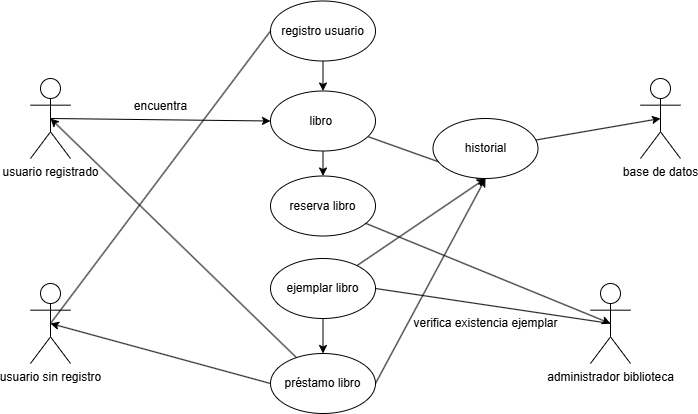

The diagram above was exported from draw.io. Its source (the exported page's mxGraphModel, read from the mxfile embedded in the PNG):
<mxGraphModel dx="1028" dy="516" grid="0" gridSize="10" guides="1" tooltips="1" connect="1" arrows="1" fold="1" page="1" pageScale="1" pageWidth="827" pageHeight="1169" background="#FFFFFF" math="0" shadow="0">
  <root>
    <mxCell id="0" />
    <mxCell id="1" parent="0" />
    <mxCell id="1utLJOHds1mRZBHDTrdA-1" value="usuario registrado" style="shape=umlActor;verticalLabelPosition=bottom;verticalAlign=top;html=1;outlineConnect=0;" vertex="1" parent="1">
      <mxGeometry x="110" y="120" width="40" height="80" as="geometry" />
    </mxCell>
    <mxCell id="1utLJOHds1mRZBHDTrdA-5" value="&lt;div&gt;administrador biblioteca&lt;/div&gt;" style="shape=umlActor;verticalLabelPosition=bottom;verticalAlign=top;html=1;outlineConnect=0;" vertex="1" parent="1">
      <mxGeometry x="670" y="325" width="40" height="80" as="geometry" />
    </mxCell>
    <mxCell id="1utLJOHds1mRZBHDTrdA-6" value="base de datos" style="shape=umlActor;verticalLabelPosition=bottom;verticalAlign=top;html=1;outlineConnect=0;" vertex="1" parent="1">
      <mxGeometry x="720" y="120" width="40" height="80" as="geometry" />
    </mxCell>
    <mxCell id="1utLJOHds1mRZBHDTrdA-7" value="registro usuario" style="ellipse;whiteSpace=wrap;html=1;" vertex="1" parent="1">
      <mxGeometry x="350" y="42.5" width="105" height="60" as="geometry" />
    </mxCell>
    <mxCell id="1utLJOHds1mRZBHDTrdA-35" style="edgeStyle=none;rounded=0;orthogonalLoop=1;jettySize=auto;html=1;entryX=0.5;entryY=1;entryDx=0;entryDy=0;" edge="1" parent="1" source="1utLJOHds1mRZBHDTrdA-8" target="1utLJOHds1mRZBHDTrdA-30">
      <mxGeometry relative="1" as="geometry" />
    </mxCell>
    <mxCell id="1utLJOHds1mRZBHDTrdA-8" value="libro&amp;nbsp;" style="ellipse;whiteSpace=wrap;html=1;" vertex="1" parent="1">
      <mxGeometry x="350" y="132.5" width="105" height="60" as="geometry" />
    </mxCell>
    <mxCell id="1utLJOHds1mRZBHDTrdA-34" style="edgeStyle=none;rounded=0;orthogonalLoop=1;jettySize=auto;html=1;entryX=0.5;entryY=1;entryDx=0;entryDy=0;" edge="1" parent="1" source="1utLJOHds1mRZBHDTrdA-9" target="1utLJOHds1mRZBHDTrdA-30">
      <mxGeometry relative="1" as="geometry" />
    </mxCell>
    <mxCell id="1utLJOHds1mRZBHDTrdA-9" value="ejemplar libro" style="ellipse;whiteSpace=wrap;html=1;" vertex="1" parent="1">
      <mxGeometry x="350" y="300" width="105" height="60" as="geometry" />
    </mxCell>
    <mxCell id="1utLJOHds1mRZBHDTrdA-10" value="reserva libro" style="ellipse;whiteSpace=wrap;html=1;" vertex="1" parent="1">
      <mxGeometry x="350" y="217.5" width="105" height="60" as="geometry" />
    </mxCell>
    <mxCell id="1utLJOHds1mRZBHDTrdA-33" style="edgeStyle=none;rounded=0;orthogonalLoop=1;jettySize=auto;html=1;exitX=1;exitY=0.5;exitDx=0;exitDy=0;entryX=0.5;entryY=1;entryDx=0;entryDy=0;" edge="1" parent="1" source="1utLJOHds1mRZBHDTrdA-11" target="1utLJOHds1mRZBHDTrdA-30">
      <mxGeometry relative="1" as="geometry" />
    </mxCell>
    <mxCell id="1utLJOHds1mRZBHDTrdA-11" value="préstamo libro" style="ellipse;whiteSpace=wrap;html=1;" vertex="1" parent="1">
      <mxGeometry x="350" y="395" width="105" height="60" as="geometry" />
    </mxCell>
    <mxCell id="1utLJOHds1mRZBHDTrdA-15" value="usuario sin registro" style="shape=umlActor;verticalLabelPosition=bottom;verticalAlign=top;html=1;outlineConnect=0;" vertex="1" parent="1">
      <mxGeometry x="110" y="325" width="40" height="80" as="geometry" />
    </mxCell>
    <mxCell id="1utLJOHds1mRZBHDTrdA-20" value="" style="endArrow=none;html=1;rounded=0;exitX=0.5;exitY=0.5;exitDx=0;exitDy=0;exitPerimeter=0;entryX=0;entryY=0.5;entryDx=0;entryDy=0;" edge="1" parent="1" source="1utLJOHds1mRZBHDTrdA-15" target="1utLJOHds1mRZBHDTrdA-7">
      <mxGeometry width="50" height="50" relative="1" as="geometry">
        <mxPoint x="190" y="365" as="sourcePoint" />
        <mxPoint x="240" y="315" as="targetPoint" />
      </mxGeometry>
    </mxCell>
    <mxCell id="1utLJOHds1mRZBHDTrdA-22" value="" style="endArrow=classic;html=1;rounded=0;exitX=0.5;exitY=1;exitDx=0;exitDy=0;entryX=0.5;entryY=0;entryDx=0;entryDy=0;" edge="1" parent="1" source="1utLJOHds1mRZBHDTrdA-7" target="1utLJOHds1mRZBHDTrdA-8">
      <mxGeometry width="50" height="50" relative="1" as="geometry">
        <mxPoint x="310" y="272.5" as="sourcePoint" />
        <mxPoint x="360" y="222.5" as="targetPoint" />
      </mxGeometry>
    </mxCell>
    <mxCell id="1utLJOHds1mRZBHDTrdA-23" value="" style="endArrow=classic;html=1;rounded=0;exitX=0.5;exitY=1;exitDx=0;exitDy=0;entryX=0.5;entryY=0;entryDx=0;entryDy=0;" edge="1" parent="1" source="1utLJOHds1mRZBHDTrdA-8" target="1utLJOHds1mRZBHDTrdA-10">
      <mxGeometry width="50" height="50" relative="1" as="geometry">
        <mxPoint x="470" y="212.5" as="sourcePoint" />
        <mxPoint x="520" y="162.5" as="targetPoint" />
      </mxGeometry>
    </mxCell>
    <mxCell id="1utLJOHds1mRZBHDTrdA-24" value="" style="endArrow=none;html=1;rounded=0;exitX=0.5;exitY=0.5;exitDx=0;exitDy=0;exitPerimeter=0;entryX=1;entryY=0.5;entryDx=0;entryDy=0;" edge="1" parent="1" source="1utLJOHds1mRZBHDTrdA-5" target="1utLJOHds1mRZBHDTrdA-9">
      <mxGeometry width="50" height="50" relative="1" as="geometry">
        <mxPoint x="310" y="310" as="sourcePoint" />
        <mxPoint x="360" y="260" as="targetPoint" />
      </mxGeometry>
    </mxCell>
    <mxCell id="1utLJOHds1mRZBHDTrdA-25" value="verifica existencia ejemplar" style="text;html=1;align=center;verticalAlign=middle;resizable=0;points=[];autosize=1;strokeColor=none;fillColor=none;rotation=0;" vertex="1" parent="1">
      <mxGeometry x="480" y="350" width="170" height="30" as="geometry" />
    </mxCell>
    <mxCell id="1utLJOHds1mRZBHDTrdA-27" value="" style="endArrow=classic;html=1;rounded=0;exitX=0.5;exitY=1;exitDx=0;exitDy=0;entryX=0.5;entryY=0;entryDx=0;entryDy=0;" edge="1" parent="1" source="1utLJOHds1mRZBHDTrdA-9" target="1utLJOHds1mRZBHDTrdA-11">
      <mxGeometry width="50" height="50" relative="1" as="geometry">
        <mxPoint x="310" y="275" as="sourcePoint" />
        <mxPoint x="360" y="225" as="targetPoint" />
      </mxGeometry>
    </mxCell>
    <mxCell id="1utLJOHds1mRZBHDTrdA-28" value="" style="endArrow=classic;html=1;rounded=0;exitX=0;exitY=0.5;exitDx=0;exitDy=0;entryX=0.5;entryY=0.5;entryDx=0;entryDy=0;entryPerimeter=0;" edge="1" parent="1" source="1utLJOHds1mRZBHDTrdA-11" target="1utLJOHds1mRZBHDTrdA-15">
      <mxGeometry width="50" height="50" relative="1" as="geometry">
        <mxPoint x="250" y="420" as="sourcePoint" />
        <mxPoint x="300" y="370" as="targetPoint" />
      </mxGeometry>
    </mxCell>
    <mxCell id="1utLJOHds1mRZBHDTrdA-29" style="edgeStyle=none;rounded=0;orthogonalLoop=1;jettySize=auto;html=1;entryX=0.5;entryY=0.5;entryDx=0;entryDy=0;entryPerimeter=0;" edge="1" parent="1" source="1utLJOHds1mRZBHDTrdA-10" target="1utLJOHds1mRZBHDTrdA-5">
      <mxGeometry relative="1" as="geometry" />
    </mxCell>
    <mxCell id="1utLJOHds1mRZBHDTrdA-30" value="historial" style="ellipse;whiteSpace=wrap;html=1;" vertex="1" parent="1">
      <mxGeometry x="512.5" y="160" width="105" height="60" as="geometry" />
    </mxCell>
    <mxCell id="1utLJOHds1mRZBHDTrdA-31" value="encuentra" style="text;html=1;align=center;verticalAlign=middle;resizable=0;points=[];autosize=1;strokeColor=none;fillColor=none;" vertex="1" parent="1">
      <mxGeometry x="200" y="132.5" width="80" height="30" as="geometry" />
    </mxCell>
    <mxCell id="1utLJOHds1mRZBHDTrdA-32" value="" style="endArrow=classic;html=1;rounded=0;exitX=0.5;exitY=0.5;exitDx=0;exitDy=0;exitPerimeter=0;entryX=0;entryY=0.5;entryDx=0;entryDy=0;" edge="1" parent="1" source="1utLJOHds1mRZBHDTrdA-1" target="1utLJOHds1mRZBHDTrdA-8">
      <mxGeometry width="50" height="50" relative="1" as="geometry">
        <mxPoint x="310" y="340" as="sourcePoint" />
        <mxPoint x="360" y="290" as="targetPoint" />
      </mxGeometry>
    </mxCell>
    <mxCell id="1utLJOHds1mRZBHDTrdA-36" style="edgeStyle=none;rounded=0;orthogonalLoop=1;jettySize=auto;html=1;entryX=0.5;entryY=0.5;entryDx=0;entryDy=0;entryPerimeter=0;" edge="1" parent="1" source="1utLJOHds1mRZBHDTrdA-30" target="1utLJOHds1mRZBHDTrdA-6">
      <mxGeometry relative="1" as="geometry" />
    </mxCell>
    <mxCell id="1utLJOHds1mRZBHDTrdA-37" style="edgeStyle=none;rounded=0;orthogonalLoop=1;jettySize=auto;html=1;entryX=0.5;entryY=0.5;entryDx=0;entryDy=0;entryPerimeter=0;" edge="1" parent="1" source="1utLJOHds1mRZBHDTrdA-11" target="1utLJOHds1mRZBHDTrdA-1">
      <mxGeometry relative="1" as="geometry" />
    </mxCell>
  </root>
</mxGraphModel>